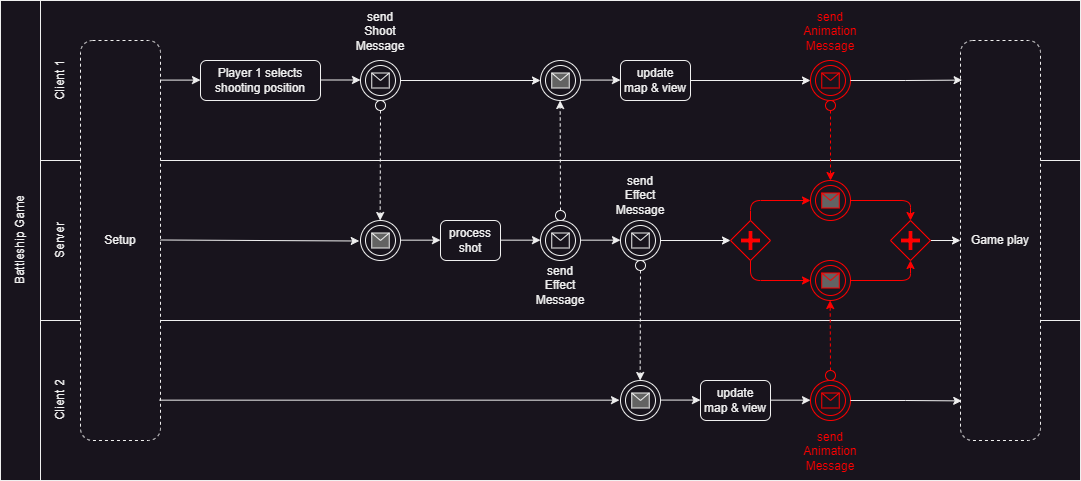

The diagram above was exported from draw.io. Its source (the exported page's mxGraphModel, read from the mxfile embedded in the PNG):
<mxGraphModel dx="1098" dy="-280" grid="1" gridSize="10" guides="1" tooltips="1" connect="1" arrows="1" fold="1" page="1" pageScale="1" pageWidth="850" pageHeight="1100" background="none" math="0" shadow="0">
  <root>
    <mxCell id="0" />
    <mxCell id="1" parent="0" />
    <mxCell id="9We2MKFiq2JLnH1zAsmh-3" value="" style="rounded=0;whiteSpace=wrap;html=1;fillColor=none;" parent="1" vertex="1">
      <mxGeometry x="80" y="1120" width="1040" height="160" as="geometry" />
    </mxCell>
    <mxCell id="9We2MKFiq2JLnH1zAsmh-4" value="Client 1" style="text;html=1;align=center;verticalAlign=middle;whiteSpace=wrap;rounded=0;rotation=-90;" parent="1" vertex="1">
      <mxGeometry x="70" y="1185" width="60" height="30" as="geometry" />
    </mxCell>
    <mxCell id="9We2MKFiq2JLnH1zAsmh-7" value="" style="rounded=0;whiteSpace=wrap;html=1;fillColor=none;" parent="1" vertex="1">
      <mxGeometry x="80" y="1280" width="1040" height="160" as="geometry" />
    </mxCell>
    <mxCell id="9We2MKFiq2JLnH1zAsmh-8" value="" style="rounded=0;whiteSpace=wrap;html=1;fillColor=none;" parent="1" vertex="1">
      <mxGeometry x="80" y="1440" width="1040" height="160" as="geometry" />
    </mxCell>
    <mxCell id="9We2MKFiq2JLnH1zAsmh-9" value="" style="rounded=0;whiteSpace=wrap;html=1;fillColor=none;" parent="1" vertex="1">
      <mxGeometry x="40" y="1120" width="40" height="480" as="geometry" />
    </mxCell>
    <mxCell id="9We2MKFiq2JLnH1zAsmh-10" value="Battleship Game" style="text;html=1;align=center;verticalAlign=middle;whiteSpace=wrap;rounded=0;rotation=-90;" parent="1" vertex="1">
      <mxGeometry x="-55" y="1345" width="230" height="30" as="geometry" />
    </mxCell>
    <mxCell id="9We2MKFiq2JLnH1zAsmh-11" value="Client 2" style="text;html=1;align=center;verticalAlign=middle;whiteSpace=wrap;rounded=0;rotation=-90;" parent="1" vertex="1">
      <mxGeometry x="70" y="1505" width="60" height="30" as="geometry" />
    </mxCell>
    <mxCell id="9We2MKFiq2JLnH1zAsmh-12" value="Server" style="text;html=1;align=center;verticalAlign=middle;whiteSpace=wrap;rounded=0;rotation=-90;" parent="1" vertex="1">
      <mxGeometry x="70" y="1345" width="60" height="30" as="geometry" />
    </mxCell>
    <mxCell id="9We2MKFiq2JLnH1zAsmh-13" value="Setup" style="rounded=1;whiteSpace=wrap;html=1;dashed=1;fillStyle=solid;" parent="1" vertex="1">
      <mxGeometry x="120" y="1160" width="80" height="400" as="geometry" />
    </mxCell>
    <mxCell id="9We2MKFiq2JLnH1zAsmh-14" value="" style="endArrow=classic;html=1;rounded=0;" parent="1" edge="1">
      <mxGeometry width="50" height="50" relative="1" as="geometry">
        <mxPoint x="200" y="1199.6" as="sourcePoint" />
        <mxPoint x="240" y="1199.6" as="targetPoint" />
      </mxGeometry>
    </mxCell>
    <mxCell id="9We2MKFiq2JLnH1zAsmh-15" value="Player 1 selects&lt;br&gt;shooting position" style="rounded=1;whiteSpace=wrap;html=1;" parent="1" vertex="1">
      <mxGeometry x="240" y="1180" width="120" height="40" as="geometry" />
    </mxCell>
    <mxCell id="9We2MKFiq2JLnH1zAsmh-16" value="" style="endArrow=classic;html=1;rounded=0;" parent="1" edge="1">
      <mxGeometry width="50" height="50" relative="1" as="geometry">
        <mxPoint x="360" y="1199.5" as="sourcePoint" />
        <mxPoint x="400" y="1199.5" as="targetPoint" />
      </mxGeometry>
    </mxCell>
    <mxCell id="9We2MKFiq2JLnH1zAsmh-17" value="" style="ellipse;whiteSpace=wrap;html=1;aspect=fixed;" parent="1" vertex="1">
      <mxGeometry x="400" y="1180" width="40" height="40" as="geometry" />
    </mxCell>
    <mxCell id="9We2MKFiq2JLnH1zAsmh-18" value="" style="ellipse;whiteSpace=wrap;html=1;aspect=fixed;" parent="1" vertex="1">
      <mxGeometry x="405" y="1185" width="30" height="30" as="geometry" />
    </mxCell>
    <mxCell id="9We2MKFiq2JLnH1zAsmh-19" value="" style="shape=message;whiteSpace=wrap;html=1;fillColor=default;" parent="1" vertex="1">
      <mxGeometry x="411.25" y="1192.5" width="17.5" height="15" as="geometry" />
    </mxCell>
    <mxCell id="9We2MKFiq2JLnH1zAsmh-26" value="" style="endArrow=classic;html=1;rounded=0;" parent="1" edge="1">
      <mxGeometry width="50" height="50" relative="1" as="geometry">
        <mxPoint x="200" y="1359.5" as="sourcePoint" />
        <mxPoint x="398.75" y="1360.5" as="targetPoint" />
      </mxGeometry>
    </mxCell>
    <mxCell id="9We2MKFiq2JLnH1zAsmh-27" value="" style="endArrow=classic;html=1;rounded=0;dashed=1;" parent="1" source="9We2MKFiq2JLnH1zAsmh-31" edge="1">
      <mxGeometry width="50" height="50" relative="1" as="geometry">
        <mxPoint x="419.65999999999997" y="1220" as="sourcePoint" />
        <mxPoint x="419.66" y="1340" as="targetPoint" />
      </mxGeometry>
    </mxCell>
    <mxCell id="9We2MKFiq2JLnH1zAsmh-28" value="" style="ellipse;whiteSpace=wrap;html=1;aspect=fixed;" parent="1" vertex="1">
      <mxGeometry x="400" y="1340" width="40" height="40" as="geometry" />
    </mxCell>
    <mxCell id="9We2MKFiq2JLnH1zAsmh-29" value="" style="ellipse;whiteSpace=wrap;html=1;aspect=fixed;" parent="1" vertex="1">
      <mxGeometry x="405" y="1345" width="30" height="30" as="geometry" />
    </mxCell>
    <mxCell id="9We2MKFiq2JLnH1zAsmh-30" value="" style="shape=message;whiteSpace=wrap;html=1;fillColor=#636363;" parent="1" vertex="1">
      <mxGeometry x="411.25" y="1352.5" width="17.5" height="15" as="geometry" />
    </mxCell>
    <mxCell id="9We2MKFiq2JLnH1zAsmh-32" value="" style="endArrow=classic;html=1;rounded=0;dashed=1;" parent="1" target="9We2MKFiq2JLnH1zAsmh-31" edge="1">
      <mxGeometry width="50" height="50" relative="1" as="geometry">
        <mxPoint x="419.65999999999997" y="1220" as="sourcePoint" />
        <mxPoint x="419.66" y="1340" as="targetPoint" />
      </mxGeometry>
    </mxCell>
    <mxCell id="9We2MKFiq2JLnH1zAsmh-31" value="" style="ellipse;whiteSpace=wrap;html=1;aspect=fixed;" parent="1" vertex="1">
      <mxGeometry x="415" y="1220" width="10" height="10" as="geometry" />
    </mxCell>
    <mxCell id="9We2MKFiq2JLnH1zAsmh-35" value="" style="endArrow=classic;html=1;rounded=0;" parent="1" edge="1">
      <mxGeometry width="50" height="50" relative="1" as="geometry">
        <mxPoint x="440" y="1359.6599999999999" as="sourcePoint" />
        <mxPoint x="480" y="1359.6599999999999" as="targetPoint" />
      </mxGeometry>
    </mxCell>
    <mxCell id="9We2MKFiq2JLnH1zAsmh-36" value="send&lt;br&gt;Shoot&lt;br&gt;Message" style="text;html=1;align=center;verticalAlign=middle;whiteSpace=wrap;rounded=0;" parent="1" vertex="1">
      <mxGeometry x="375" y="1130" width="90" height="42.5" as="geometry" />
    </mxCell>
    <mxCell id="9We2MKFiq2JLnH1zAsmh-37" value="process&lt;br&gt;shot" style="rounded=1;whiteSpace=wrap;html=1;" parent="1" vertex="1">
      <mxGeometry x="480" y="1340" width="60" height="40" as="geometry" />
    </mxCell>
    <mxCell id="9We2MKFiq2JLnH1zAsmh-38" value="" style="endArrow=classic;html=1;rounded=0;" parent="1" edge="1">
      <mxGeometry width="50" height="50" relative="1" as="geometry">
        <mxPoint x="540" y="1359.6599999999999" as="sourcePoint" />
        <mxPoint x="580" y="1359.6599999999999" as="targetPoint" />
      </mxGeometry>
    </mxCell>
    <mxCell id="9We2MKFiq2JLnH1zAsmh-39" value="" style="ellipse;whiteSpace=wrap;html=1;aspect=fixed;" parent="1" vertex="1">
      <mxGeometry x="580" y="1340" width="40" height="40" as="geometry" />
    </mxCell>
    <mxCell id="9We2MKFiq2JLnH1zAsmh-40" value="" style="ellipse;whiteSpace=wrap;html=1;aspect=fixed;" parent="1" vertex="1">
      <mxGeometry x="585" y="1345" width="30" height="30" as="geometry" />
    </mxCell>
    <mxCell id="9We2MKFiq2JLnH1zAsmh-41" value="" style="shape=message;whiteSpace=wrap;html=1;fillColor=default;" parent="1" vertex="1">
      <mxGeometry x="591.25" y="1352.5" width="17.5" height="15" as="geometry" />
    </mxCell>
    <mxCell id="9We2MKFiq2JLnH1zAsmh-42" value="" style="endArrow=classic;html=1;rounded=0;" parent="1" edge="1">
      <mxGeometry width="50" height="50" relative="1" as="geometry">
        <mxPoint x="620" y="1359.6599999999999" as="sourcePoint" />
        <mxPoint x="660" y="1359.6599999999999" as="targetPoint" />
      </mxGeometry>
    </mxCell>
    <mxCell id="9We2MKFiq2JLnH1zAsmh-43" value="" style="ellipse;whiteSpace=wrap;html=1;aspect=fixed;" parent="1" vertex="1">
      <mxGeometry x="660" y="1340" width="40" height="40" as="geometry" />
    </mxCell>
    <mxCell id="9We2MKFiq2JLnH1zAsmh-44" value="" style="ellipse;whiteSpace=wrap;html=1;aspect=fixed;" parent="1" vertex="1">
      <mxGeometry x="665" y="1345" width="30" height="30" as="geometry" />
    </mxCell>
    <mxCell id="9We2MKFiq2JLnH1zAsmh-45" value="" style="shape=message;whiteSpace=wrap;html=1;fillColor=default;" parent="1" vertex="1">
      <mxGeometry x="671.25" y="1352.5" width="17.5" height="15" as="geometry" />
    </mxCell>
    <mxCell id="9We2MKFiq2JLnH1zAsmh-46" value="" style="ellipse;whiteSpace=wrap;html=1;aspect=fixed;" parent="1" vertex="1">
      <mxGeometry x="580" y="1180" width="40" height="40" as="geometry" />
    </mxCell>
    <mxCell id="9We2MKFiq2JLnH1zAsmh-47" value="" style="ellipse;whiteSpace=wrap;html=1;aspect=fixed;" parent="1" vertex="1">
      <mxGeometry x="585" y="1185" width="30" height="30" as="geometry" />
    </mxCell>
    <mxCell id="9We2MKFiq2JLnH1zAsmh-48" value="" style="shape=message;whiteSpace=wrap;html=1;fillColor=#636363;" parent="1" vertex="1">
      <mxGeometry x="591.25" y="1192.5" width="17.5" height="15" as="geometry" />
    </mxCell>
    <mxCell id="9We2MKFiq2JLnH1zAsmh-49" value="" style="ellipse;whiteSpace=wrap;html=1;aspect=fixed;" parent="1" vertex="1">
      <mxGeometry x="660" y="1500" width="40" height="40" as="geometry" />
    </mxCell>
    <mxCell id="9We2MKFiq2JLnH1zAsmh-50" value="" style="ellipse;whiteSpace=wrap;html=1;aspect=fixed;" parent="1" vertex="1">
      <mxGeometry x="665" y="1505" width="30" height="30" as="geometry" />
    </mxCell>
    <mxCell id="9We2MKFiq2JLnH1zAsmh-51" value="" style="shape=message;whiteSpace=wrap;html=1;fillColor=#636363;" parent="1" vertex="1">
      <mxGeometry x="671.25" y="1512.5" width="17.5" height="15" as="geometry" />
    </mxCell>
    <mxCell id="9We2MKFiq2JLnH1zAsmh-54" value="" style="endArrow=classic;html=1;rounded=0;dashed=1;exitX=0.5;exitY=0;exitDx=0;exitDy=0;" parent="1" source="9We2MKFiq2JLnH1zAsmh-57" edge="1">
      <mxGeometry width="50" height="50" relative="1" as="geometry">
        <mxPoint x="599.66" y="1332" as="sourcePoint" />
        <mxPoint x="599.66" y="1220" as="targetPoint" />
      </mxGeometry>
    </mxCell>
    <mxCell id="9We2MKFiq2JLnH1zAsmh-55" value="" style="endArrow=classic;html=1;rounded=0;dashed=1;exitX=0.5;exitY=1;exitDx=0;exitDy=0;" parent="1" source="9We2MKFiq2JLnH1zAsmh-59" edge="1">
      <mxGeometry width="50" height="50" relative="1" as="geometry">
        <mxPoint x="680" y="1390" as="sourcePoint" />
        <mxPoint x="679.66" y="1500" as="targetPoint" />
      </mxGeometry>
    </mxCell>
    <mxCell id="9We2MKFiq2JLnH1zAsmh-56" value="" style="endArrow=classic;html=1;rounded=0;" parent="1" edge="1">
      <mxGeometry width="50" height="50" relative="1" as="geometry">
        <mxPoint x="199" y="1519.66" as="sourcePoint" />
        <mxPoint x="659" y="1519.66" as="targetPoint" />
      </mxGeometry>
    </mxCell>
    <mxCell id="9We2MKFiq2JLnH1zAsmh-58" value="" style="endArrow=classic;html=1;rounded=0;dashed=1;exitX=0.5;exitY=0;exitDx=0;exitDy=0;" parent="1" source="9We2MKFiq2JLnH1zAsmh-39" target="9We2MKFiq2JLnH1zAsmh-57" edge="1">
      <mxGeometry width="50" height="50" relative="1" as="geometry">
        <mxPoint x="600" y="1340" as="sourcePoint" />
        <mxPoint x="599.66" y="1220" as="targetPoint" />
      </mxGeometry>
    </mxCell>
    <mxCell id="9We2MKFiq2JLnH1zAsmh-57" value="" style="ellipse;whiteSpace=wrap;html=1;aspect=fixed;" parent="1" vertex="1">
      <mxGeometry x="595" y="1330" width="10" height="10" as="geometry" />
    </mxCell>
    <mxCell id="9We2MKFiq2JLnH1zAsmh-60" value="" style="endArrow=classic;html=1;rounded=0;dashed=1;exitX=0.5;exitY=1;exitDx=0;exitDy=0;" parent="1" source="9We2MKFiq2JLnH1zAsmh-43" target="9We2MKFiq2JLnH1zAsmh-59" edge="1">
      <mxGeometry width="50" height="50" relative="1" as="geometry">
        <mxPoint x="680" y="1380" as="sourcePoint" />
        <mxPoint x="679.66" y="1500" as="targetPoint" />
      </mxGeometry>
    </mxCell>
    <mxCell id="9We2MKFiq2JLnH1zAsmh-59" value="" style="ellipse;whiteSpace=wrap;html=1;aspect=fixed;" parent="1" vertex="1">
      <mxGeometry x="675" y="1380" width="10" height="10" as="geometry" />
    </mxCell>
    <mxCell id="9We2MKFiq2JLnH1zAsmh-61" value="send&lt;br&gt;Effect&lt;br&gt;Message" style="text;html=1;align=center;verticalAlign=middle;whiteSpace=wrap;rounded=0;" parent="1" vertex="1">
      <mxGeometry x="570" y="1380" width="60" height="50" as="geometry" />
    </mxCell>
    <mxCell id="9We2MKFiq2JLnH1zAsmh-62" value="send&lt;br&gt;Effect&lt;br&gt;Message" style="text;html=1;align=center;verticalAlign=middle;whiteSpace=wrap;rounded=0;" parent="1" vertex="1">
      <mxGeometry x="650" y="1290" width="60" height="50" as="geometry" />
    </mxCell>
    <mxCell id="9We2MKFiq2JLnH1zAsmh-63" value="" style="endArrow=classic;html=1;rounded=0;entryX=0;entryY=0.5;entryDx=0;entryDy=0;exitX=1;exitY=0.5;exitDx=0;exitDy=0;" parent="1" source="9We2MKFiq2JLnH1zAsmh-17" target="9We2MKFiq2JLnH1zAsmh-46" edge="1">
      <mxGeometry width="50" height="50" relative="1" as="geometry">
        <mxPoint x="580" y="1440" as="sourcePoint" />
        <mxPoint x="630" y="1390" as="targetPoint" />
      </mxGeometry>
    </mxCell>
    <mxCell id="9We2MKFiq2JLnH1zAsmh-93" style="edgeStyle=orthogonalEdgeStyle;rounded=1;orthogonalLoop=1;jettySize=auto;html=1;exitX=0.5;exitY=0;exitDx=0;exitDy=0;entryX=0;entryY=0.5;entryDx=0;entryDy=0;curved=0;strokeColor=#FF0000;" parent="1" source="9We2MKFiq2JLnH1zAsmh-65" target="9We2MKFiq2JLnH1zAsmh-79" edge="1">
      <mxGeometry relative="1" as="geometry" />
    </mxCell>
    <mxCell id="9We2MKFiq2JLnH1zAsmh-94" style="edgeStyle=orthogonalEdgeStyle;rounded=1;orthogonalLoop=1;jettySize=auto;html=1;exitX=0.5;exitY=1;exitDx=0;exitDy=0;entryX=0;entryY=0.5;entryDx=0;entryDy=0;curved=0;strokeColor=#FF0000;" parent="1" source="9We2MKFiq2JLnH1zAsmh-65" target="9We2MKFiq2JLnH1zAsmh-76" edge="1">
      <mxGeometry relative="1" as="geometry" />
    </mxCell>
    <mxCell id="9We2MKFiq2JLnH1zAsmh-65" value="" style="shape=mxgraph.bpmn.shape;html=1;verticalLabelPosition=bottom;labelBackgroundColor=#ffffff;verticalAlign=top;perimeter=rhombusPerimeter;background=gateway;outline=none;symbol=parallelGw;strokeColor=#FF0000;" parent="1" vertex="1">
      <mxGeometry x="770" y="1340" width="40" height="40" as="geometry" />
    </mxCell>
    <mxCell id="9We2MKFiq2JLnH1zAsmh-66" value="" style="endArrow=classic;html=1;rounded=0;" parent="1" edge="1">
      <mxGeometry width="50" height="50" relative="1" as="geometry">
        <mxPoint x="620" y="1199.58" as="sourcePoint" />
        <mxPoint x="660" y="1199.58" as="targetPoint" />
      </mxGeometry>
    </mxCell>
    <mxCell id="9We2MKFiq2JLnH1zAsmh-67" value="" style="endArrow=classic;html=1;rounded=0;" parent="1" edge="1">
      <mxGeometry width="50" height="50" relative="1" as="geometry">
        <mxPoint x="700" y="1519.58" as="sourcePoint" />
        <mxPoint x="740" y="1519.58" as="targetPoint" />
      </mxGeometry>
    </mxCell>
    <mxCell id="9We2MKFiq2JLnH1zAsmh-68" value="update &lt;br&gt;map &amp;amp; view" style="rounded=1;whiteSpace=wrap;html=1;" parent="1" vertex="1">
      <mxGeometry x="660" y="1180" width="70" height="40" as="geometry" />
    </mxCell>
    <mxCell id="9We2MKFiq2JLnH1zAsmh-69" value="update &lt;br&gt;map &amp;amp; view" style="rounded=1;whiteSpace=wrap;html=1;" parent="1" vertex="1">
      <mxGeometry x="740" y="1500" width="70" height="40" as="geometry" />
    </mxCell>
    <mxCell id="9We2MKFiq2JLnH1zAsmh-72" value="" style="endArrow=classic;html=1;rounded=0;" parent="1" edge="1">
      <mxGeometry width="50" height="50" relative="1" as="geometry">
        <mxPoint x="810" y="1519.6599999999999" as="sourcePoint" />
        <mxPoint x="850" y="1519.6599999999999" as="targetPoint" />
      </mxGeometry>
    </mxCell>
    <mxCell id="9We2MKFiq2JLnH1zAsmh-73" value="" style="ellipse;whiteSpace=wrap;html=1;aspect=fixed;strokeColor=#FF0000;" parent="1" vertex="1">
      <mxGeometry x="850" y="1500" width="40" height="40" as="geometry" />
    </mxCell>
    <mxCell id="9We2MKFiq2JLnH1zAsmh-74" value="" style="ellipse;whiteSpace=wrap;html=1;aspect=fixed;strokeColor=#FF0000;" parent="1" vertex="1">
      <mxGeometry x="855" y="1505" width="30" height="30" as="geometry" />
    </mxCell>
    <mxCell id="9We2MKFiq2JLnH1zAsmh-75" value="" style="shape=message;whiteSpace=wrap;html=1;fillColor=default;strokeColor=#FF0000;" parent="1" vertex="1">
      <mxGeometry x="861.25" y="1512.5" width="17.5" height="15" as="geometry" />
    </mxCell>
    <mxCell id="9We2MKFiq2JLnH1zAsmh-99" style="edgeStyle=orthogonalEdgeStyle;rounded=1;orthogonalLoop=1;jettySize=auto;html=1;exitX=1;exitY=0.5;exitDx=0;exitDy=0;entryX=0.5;entryY=1;entryDx=0;entryDy=0;curved=0;strokeColor=#FF0000;" parent="1" source="9We2MKFiq2JLnH1zAsmh-76" target="9We2MKFiq2JLnH1zAsmh-97" edge="1">
      <mxGeometry relative="1" as="geometry" />
    </mxCell>
    <mxCell id="9We2MKFiq2JLnH1zAsmh-76" value="" style="ellipse;whiteSpace=wrap;html=1;aspect=fixed;strokeColor=#FF0000;" parent="1" vertex="1">
      <mxGeometry x="850" y="1380" width="40" height="40" as="geometry" />
    </mxCell>
    <mxCell id="9We2MKFiq2JLnH1zAsmh-77" value="" style="ellipse;whiteSpace=wrap;html=1;aspect=fixed;strokeColor=#FF0000;" parent="1" vertex="1">
      <mxGeometry x="855" y="1385" width="30" height="30" as="geometry" />
    </mxCell>
    <mxCell id="9We2MKFiq2JLnH1zAsmh-78" value="" style="shape=message;whiteSpace=wrap;html=1;fillColor=#636363;strokeColor=#FF0000;" parent="1" vertex="1">
      <mxGeometry x="861.25" y="1392.5" width="17.5" height="15" as="geometry" />
    </mxCell>
    <mxCell id="9We2MKFiq2JLnH1zAsmh-98" style="edgeStyle=orthogonalEdgeStyle;rounded=1;orthogonalLoop=1;jettySize=auto;html=1;exitX=1;exitY=0.5;exitDx=0;exitDy=0;entryX=0.5;entryY=0;entryDx=0;entryDy=0;curved=0;strokeColor=#FF0000;" parent="1" source="9We2MKFiq2JLnH1zAsmh-79" target="9We2MKFiq2JLnH1zAsmh-97" edge="1">
      <mxGeometry relative="1" as="geometry" />
    </mxCell>
    <mxCell id="9We2MKFiq2JLnH1zAsmh-79" value="" style="ellipse;whiteSpace=wrap;html=1;aspect=fixed;strokeColor=#FF0000;" parent="1" vertex="1">
      <mxGeometry x="850" y="1300" width="40" height="40" as="geometry" />
    </mxCell>
    <mxCell id="9We2MKFiq2JLnH1zAsmh-80" value="" style="ellipse;whiteSpace=wrap;html=1;aspect=fixed;strokeColor=#FF0000;" parent="1" vertex="1">
      <mxGeometry x="855" y="1305" width="30" height="30" as="geometry" />
    </mxCell>
    <mxCell id="9We2MKFiq2JLnH1zAsmh-81" value="" style="shape=message;whiteSpace=wrap;html=1;fillColor=#636363;strokeColor=#FF0000;" parent="1" vertex="1">
      <mxGeometry x="861.25" y="1312.5" width="17.5" height="15" as="geometry" />
    </mxCell>
    <mxCell id="9We2MKFiq2JLnH1zAsmh-82" value="" style="ellipse;whiteSpace=wrap;html=1;aspect=fixed;strokeColor=#FF0000;" parent="1" vertex="1">
      <mxGeometry x="850" y="1180" width="40" height="40" as="geometry" />
    </mxCell>
    <mxCell id="9We2MKFiq2JLnH1zAsmh-83" value="" style="ellipse;whiteSpace=wrap;html=1;aspect=fixed;strokeColor=#FF0000;" parent="1" vertex="1">
      <mxGeometry x="855" y="1185" width="30" height="30" as="geometry" />
    </mxCell>
    <mxCell id="9We2MKFiq2JLnH1zAsmh-84" value="" style="shape=message;whiteSpace=wrap;html=1;fillColor=default;strokeColor=#FF0000;" parent="1" vertex="1">
      <mxGeometry x="861.25" y="1192.5" width="17.5" height="15" as="geometry" />
    </mxCell>
    <mxCell id="9We2MKFiq2JLnH1zAsmh-85" value="" style="endArrow=classic;html=1;rounded=0;exitX=1;exitY=0.5;exitDx=0;exitDy=0;entryX=0;entryY=0.5;entryDx=0;entryDy=0;" parent="1" source="9We2MKFiq2JLnH1zAsmh-68" target="9We2MKFiq2JLnH1zAsmh-82" edge="1">
      <mxGeometry width="50" height="50" relative="1" as="geometry">
        <mxPoint x="640" y="1480" as="sourcePoint" />
        <mxPoint x="690" y="1430" as="targetPoint" />
      </mxGeometry>
    </mxCell>
    <mxCell id="9We2MKFiq2JLnH1zAsmh-86" value="" style="endArrow=classic;html=1;rounded=0;dashed=1;strokeColor=#FF0000;" parent="1" source="9We2MKFiq2JLnH1zAsmh-88" edge="1">
      <mxGeometry width="50" height="50" relative="1" as="geometry">
        <mxPoint x="870" y="1220" as="sourcePoint" />
        <mxPoint x="870" y="1300" as="targetPoint" />
      </mxGeometry>
    </mxCell>
    <mxCell id="9We2MKFiq2JLnH1zAsmh-87" value="" style="endArrow=classic;html=1;rounded=0;dashed=1;strokeColor=#FF0000;" parent="1" source="9We2MKFiq2JLnH1zAsmh-90" edge="1">
      <mxGeometry width="50" height="50" relative="1" as="geometry">
        <mxPoint x="870" y="1500" as="sourcePoint" />
        <mxPoint x="869.6600000000001" y="1420" as="targetPoint" />
      </mxGeometry>
    </mxCell>
    <mxCell id="9We2MKFiq2JLnH1zAsmh-89" value="" style="endArrow=classic;html=1;rounded=0;dashed=1;" parent="1" target="9We2MKFiq2JLnH1zAsmh-88" edge="1">
      <mxGeometry width="50" height="50" relative="1" as="geometry">
        <mxPoint x="870" y="1220" as="sourcePoint" />
        <mxPoint x="870" y="1300" as="targetPoint" />
      </mxGeometry>
    </mxCell>
    <mxCell id="9We2MKFiq2JLnH1zAsmh-88" value="" style="ellipse;whiteSpace=wrap;html=1;aspect=fixed;strokeColor=#FF0000;" parent="1" vertex="1">
      <mxGeometry x="865" y="1220" width="10" height="10" as="geometry" />
    </mxCell>
    <mxCell id="9We2MKFiq2JLnH1zAsmh-91" value="" style="endArrow=classic;html=1;rounded=0;dashed=1;" parent="1" target="9We2MKFiq2JLnH1zAsmh-90" edge="1">
      <mxGeometry width="50" height="50" relative="1" as="geometry">
        <mxPoint x="870" y="1500" as="sourcePoint" />
        <mxPoint x="869.6600000000001" y="1420" as="targetPoint" />
      </mxGeometry>
    </mxCell>
    <mxCell id="9We2MKFiq2JLnH1zAsmh-90" value="" style="ellipse;whiteSpace=wrap;html=1;aspect=fixed;strokeColor=#FF0000;" parent="1" vertex="1">
      <mxGeometry x="865" y="1490" width="10" height="10" as="geometry" />
    </mxCell>
    <mxCell id="9We2MKFiq2JLnH1zAsmh-92" value="" style="endArrow=classic;html=1;rounded=0;entryX=0;entryY=0.5;entryDx=0;entryDy=0;" parent="1" target="9We2MKFiq2JLnH1zAsmh-65" edge="1">
      <mxGeometry width="50" height="50" relative="1" as="geometry">
        <mxPoint x="700" y="1360" as="sourcePoint" />
        <mxPoint x="490" y="1369.6599999999999" as="targetPoint" />
      </mxGeometry>
    </mxCell>
    <mxCell id="9We2MKFiq2JLnH1zAsmh-95" value="send&lt;br&gt;Animation&lt;br&gt;Message" style="text;html=1;align=center;verticalAlign=middle;whiteSpace=wrap;rounded=0;fontColor=#FF0000;" parent="1" vertex="1">
      <mxGeometry x="840" y="1546" width="60" height="50" as="geometry" />
    </mxCell>
    <mxCell id="9We2MKFiq2JLnH1zAsmh-96" value="send&lt;br&gt;Animation&lt;br&gt;Message" style="text;html=1;align=center;verticalAlign=middle;whiteSpace=wrap;rounded=0;fontColor=#FF0000;" parent="1" vertex="1">
      <mxGeometry x="840" y="1126.25" width="60" height="50" as="geometry" />
    </mxCell>
    <mxCell id="9We2MKFiq2JLnH1zAsmh-102" style="edgeStyle=orthogonalEdgeStyle;rounded=0;orthogonalLoop=1;jettySize=auto;html=1;exitX=1;exitY=0.5;exitDx=0;exitDy=0;entryX=0;entryY=0.5;entryDx=0;entryDy=0;" parent="1" source="9We2MKFiq2JLnH1zAsmh-97" target="9We2MKFiq2JLnH1zAsmh-100" edge="1">
      <mxGeometry relative="1" as="geometry" />
    </mxCell>
    <mxCell id="9We2MKFiq2JLnH1zAsmh-97" value="" style="shape=mxgraph.bpmn.shape;html=1;verticalLabelPosition=bottom;labelBackgroundColor=#ffffff;verticalAlign=top;perimeter=rhombusPerimeter;background=gateway;outline=none;symbol=parallelGw;strokeColor=#FF0000;" parent="1" vertex="1">
      <mxGeometry x="930" y="1340" width="40" height="40" as="geometry" />
    </mxCell>
    <mxCell id="9We2MKFiq2JLnH1zAsmh-100" value="Game play" style="rounded=1;whiteSpace=wrap;html=1;dashed=1;fillStyle=solid;" parent="1" vertex="1">
      <mxGeometry x="1000" y="1160" width="80" height="400" as="geometry" />
    </mxCell>
    <mxCell id="9We2MKFiq2JLnH1zAsmh-101" style="edgeStyle=orthogonalEdgeStyle;rounded=0;orthogonalLoop=1;jettySize=auto;html=1;exitX=1;exitY=0.5;exitDx=0;exitDy=0;entryX=0.02;entryY=0.099;entryDx=0;entryDy=0;entryPerimeter=0;" parent="1" source="9We2MKFiq2JLnH1zAsmh-82" target="9We2MKFiq2JLnH1zAsmh-100" edge="1">
      <mxGeometry relative="1" as="geometry" />
    </mxCell>
    <mxCell id="9We2MKFiq2JLnH1zAsmh-103" style="edgeStyle=orthogonalEdgeStyle;rounded=0;orthogonalLoop=1;jettySize=auto;html=1;exitX=1;exitY=0.5;exitDx=0;exitDy=0;entryX=0.015;entryY=0.901;entryDx=0;entryDy=0;entryPerimeter=0;" parent="1" source="9We2MKFiq2JLnH1zAsmh-73" target="9We2MKFiq2JLnH1zAsmh-100" edge="1">
      <mxGeometry relative="1" as="geometry" />
    </mxCell>
  </root>
</mxGraphModel>